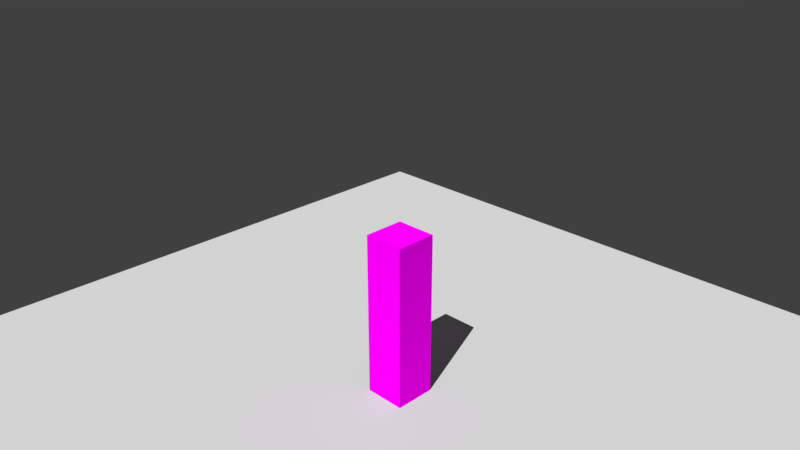 # Source: Stone_Wall.blend  (saved by Blender 2.79.0; exported with 4.5.12 LTS)
import bpy
from mathutils import Matrix  # noqa: F401  (used for matrix-valued properties, if any)

bpy.ops.wm.read_factory_settings(use_empty=True)
scene = bpy.context.scene
scene.name = 'Scene'

# ---- collections
col_collection_1 = bpy.data.collections.new('Collection 1'); scene.collection.children.link(col_collection_1)

# ---- images (referenced by path relative to the original .blend; pixels are not part of the script)
import os
ASSET_DIR = os.environ.get("B2B_ASSET_DIR", "")  # directory of the original .blend (textures are referenced by path, not embedded)
HERE = os.path.dirname(os.path.abspath(__file__))  # packed textures are extracted next to this script under _unpacked/

def load_image(name, relpath, width, height, colorspace="sRGB"):
    """Load a texture the original file referenced (path relative to the .blend, or extracted next to this script)."""
    p = next((c for c in (os.path.join(HERE, relpath), os.path.join(ASSET_DIR, relpath)) if relpath and os.path.exists(c)), "")
    if p:
        img = bpy.data.images.load(p, check_existing=True)
        img.name = name
    else:  # same state as the original file: an image datablock whose file is absent (Cycles renders it pink)
        img = bpy.data.images.new(name, width, height)
        img.source = "FILE"
        img.filepath = "//" + (relpath or name)
    img.colorspace_settings.name = colorspace
    return img
img_stone_brick_png_001 = load_image('Stone_Brick.png.001', 'Stone_Brick.png', 1024, 1024, 'sRGB')

# ---- materials (node trees are filled in below, after node groups)
mat_material_006 = bpy.data.materials.new('Material.006')
mat_material_006.alpha_threshold = 0.0
mat_material_006.roughness = 0.5
mat_stone = bpy.data.materials.new('Stone')
mat_stone.alpha_threshold = 0.0
mat_stone.preview_render_type = 'CUBE'
mat_stone.roughness = 0.5

# ---- material node trees
mat_material_006.use_nodes = True; mat_material_006.node_tree.nodes.clear()
_N = mat_material_006.node_tree.nodes; _L = mat_material_006.node_tree.links
n0 = _N.new('ShaderNodeOutputMaterial'); n0.name = 'Material Output'; n0.location = (300, 300)
n1 = _N.new('ShaderNodeBsdfDiffuse'); n1.name = 'Diffuse BSDF'; n1.location = (10, 300)
_L.new(n1.outputs[0], n0.inputs[0])
n0.is_active_output = True
mat_stone.use_nodes = True; mat_stone.node_tree.nodes.clear()
_N = mat_stone.node_tree.nodes; _L = mat_stone.node_tree.links
n0 = _N.new('ShaderNodeOutputMaterial'); n0.name = 'Material Output'; n0.location = (240, 360)
n1 = _N.new('ShaderNodeBsdfDiffuse'); n1.name = 'Diffuse BSDF'; n1.location = (60, 360)
n1.inputs[1].default_value = 0.5
n2 = _N.new('ShaderNodeTexImage'); n2.name = 'Image Texture'; n2.location = (-180, 360)
n2.width = 211
n2.image = img_stone_brick_png_001
n2.interpolation = 'Closest'
_L.new(n1.outputs[0], n0.inputs[0])
_L.new(n2.outputs[0], n1.inputs[0])
n0.is_active_output = True

# ---- world
world_world = bpy.data.worlds.new('World'); scene.world = world_world
world_world.color = (0.05088, 0.05088, 0.05088)
world_world.use_sun_shadow = False
world_world.sun_shadow_jitter_overblur = 0.0
world_world.cycles.sampling_method = 'MANUAL'

# ---- cameras
cam_camera = bpy.data.cameras.new('Camera')
cam_camera.clip_end = 100.0
cam_camera.lens = 35.0
cam_camera.sensor_width = 32.0
cam_camera.sensor_height = 18.0
cam_camera.ortho_scale = 7.314
cam_camera.dof.focus_distance = 0.0

# ---- lights
light_lamp = bpy.data.lights.new('Lamp', 'SUN')
light_lamp.transmission_factor = 0.0
light_lamp.cutoff_distance = 30.0
light_lamp.angle = 0.0
light_lamp.energy = 3.0
light_lamp.shadow_buffer_clip_start = 1.001
light_lamp.shadow_cascade_max_distance = 1000.0
light_lamp.cycles.max_bounces = 1

# ---- meshes
me_plane = bpy.data.meshes.new('Plane')
me_plane.from_pydata([(-1.0, -1.0, 0.0), (1.0, -1.0, 0.0), (-1.0, 1.0, 0.0), (1.0, 1.0, 0.0)], [], [(0, 1, 3, 2)])
me_plane.materials.append(mat_material_006)
me_plane.use_remesh_preserve_volume = False
me_plane.use_remesh_preserve_attributes = False
me_plane.use_mirror_vertex_groups = False
me_plane.update()
me_cube_001 = bpy.data.meshes.new('Cube.001')
me_cube_001.from_pydata([(-0.5, -0.5, -2.0), (-0.5, -0.5, 2.0), (-0.5, 0.5, -2.0), (-0.5, 0.5, 2.0), (0.5, -0.5, -2.0), (0.5, -0.5, 2.0), (0.5, 0.5, -2.0), (0.5, 0.5, 2.0)], [], [(0, 1, 3, 2), (2, 3, 7, 6), (6, 7, 5, 4), (4, 5, 1, 0), (2, 6, 4, 0), (7, 3, 1, 5)])
_uv = me_cube_001.uv_layers.new(name='UVMap')
_uv.uv.foreach_set('vector', [2.0, 1.0, 2.0, 5.0, 1.0, 5.0, 1.0, 1.0, 1.0, 1.0, 1.0, 5.0, 0.0, 5.0, 0.0, 1.0, 4.0, 1.0, 4.0, 5.0, 3.0, 5.0, 3.0, 1.0, 3.0, 1.0, 3.0, 5.0, 2.0, 5.0, 2.0, 1.0, 1.0, 1.0, 0.0, 1.0, 0.0, 0.0, 1.0, 0.0, 1.0, 6.0, 0.0, 6.0, 0.0, 5.0, 1.0, 5.0])
me_cube_001.materials.append(mat_stone)
me_cube_001.use_remesh_preserve_volume = False
me_cube_001.use_remesh_preserve_attributes = False
me_cube_001.use_mirror_vertex_groups = False
me_cube_001.update()

# ---- objects
ob_plane = bpy.data.objects.new('Plane', me_plane)
ob_cube = bpy.data.objects.new('Cube', me_cube_001)
ob_lamp = bpy.data.objects.new('Lamp', light_lamp)
ob_camera = bpy.data.objects.new('Camera', cam_camera)

# ---- transforms, parenting, visibility, modifiers, constraints
ob_plane.location = (0.0, 0.0, 0.0)
ob_plane.scale = (10.0, 10.0, 1.0)
ob_plane.lineart.crease_threshold = 0.0
ob_cube.location = (0.0, 0.0, 2.0)
ob_cube.lineart.crease_threshold = 0.0
ob_lamp.location = (5.271, 2.653, 10.57)
ob_lamp.rotation_euler = (0.6503, 0.05522, 1.866)
ob_lamp.lock_rotations_4d = False
ob_lamp.empty_display_type = 'ARROWS'
ob_lamp.color = (0.0, 0.0, 0.0, 0.0)
ob_lamp.lineart.crease_threshold = 0.0
ob_camera.location = (12.0, 12.0, 12.0)
ob_camera.rotation_euler = (-2.0, 3.142, -0.7854)
ob_camera.lock_rotations_4d = False
ob_camera.empty_display_type = 'ARROWS'
ob_camera.color = (0.0, 0.0, 0.0, 0.0)
ob_camera.display_type = 'WIRE'
ob_camera.lineart.crease_threshold = 0.0

# ---- collection membership
col_collection_1.objects.link(ob_plane)
col_collection_1.objects.link(ob_cube)
col_collection_1.objects.link(ob_lamp)
col_collection_1.objects.link(ob_camera)

# ---- scene / render settings (as saved in the file)
scene.camera = ob_camera
scene.frame_start = 1; scene.frame_end = 250; scene.frame_set(297)
scene.render.engine = 'CYCLES'
scene.render.resolution_percentage = 50
scene.render.dither_intensity = 0.0
scene.cycles.use_denoising = False
scene.cycles.samples = 128
scene.cycles.sampling_pattern = 'TABULATED_SOBOL'
scene.cycles.use_adaptive_sampling = False
scene.cycles.use_light_tree = False
scene.cycles.blur_glossy = 0.0
scene.cycles.sample_clamp_indirect = 0.0
scene.view_settings.view_transform = 'Standard'
bpy.context.view_layer.update()

